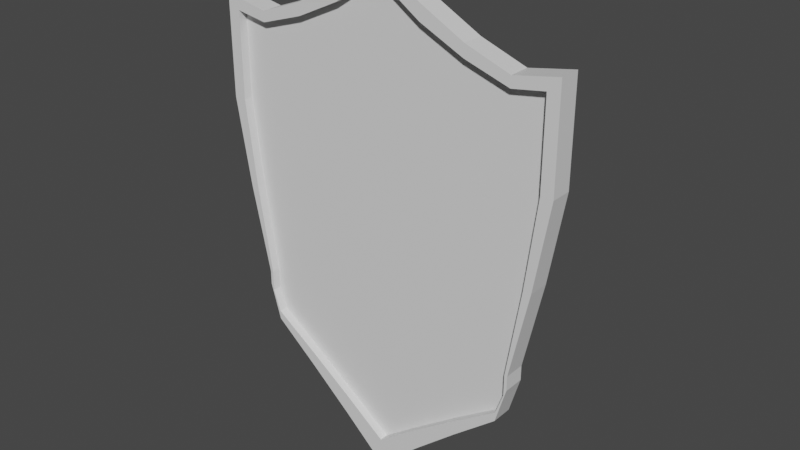 # Source: bouclier.blend  (saved by Blender 2.82.7; exported with 4.5.12 LTS)
import bpy
from mathutils import Matrix  # noqa: F401  (used for matrix-valued properties, if any)

bpy.ops.wm.read_factory_settings(use_empty=True)
scene = bpy.context.scene
scene.name = 'Scene'

# ---- collections
col_collection = bpy.data.collections.new('Collection'); scene.collection.children.link(col_collection)

# ---- materials (node trees are filled in below, after node groups)
mat_material = bpy.data.materials.new('Material')
mat_material.alpha_threshold = 0.0
mat_material.use_transparent_shadow = False
mat_material.line_color = (0.0, 0.0, 0.0, 1.0)

# ---- material node trees
mat_material.use_nodes = True; mat_material.node_tree.nodes.clear()
_N = mat_material.node_tree.nodes; _L = mat_material.node_tree.links
n0 = _N.new('ShaderNodeOutputMaterial'); n0.name = 'Material Output'; n0.location = (300, 300)
n1 = _N.new('ShaderNodeBsdfPrincipled'); n1.name = 'Principled BSDF'; n1.location = (10, 300)
n1.distribution = 'GGX'
n1.subsurface_method = 'BURLEY'
n1.inputs[2].default_value = 0.4
n1.inputs[3].default_value = 1.45
n1.inputs[27].default_value = (0.0, 0.0, 0.0, 1.0)
n1.inputs[28].default_value = 1.0
_L.new(n1.outputs[0], n0.inputs[0])
n0.is_active_output = True

# ---- world
world_world = bpy.data.worlds.new('World'); scene.world = world_world
world_world.use_nodes = True; world_world.node_tree.nodes.clear()
_N = world_world.node_tree.nodes; _L = world_world.node_tree.links
n0 = _N.new('ShaderNodeOutputWorld'); n0.name = 'World Output'; n0.location = (300, 300)
n1 = _N.new('ShaderNodeBackground'); n1.name = 'Background'; n1.location = (10, 300)
n1.inputs[0].default_value = (0.05088, 0.05088, 0.05088, 1.0)
_L.new(n1.outputs[0], n0.inputs[0])
n0.is_active_output = True
world_world.color = (0.05088, 0.05088, 0.05088)
world_world.use_sun_shadow = False
world_world.sun_shadow_jitter_overblur = 0.0

# ---- meshes
me_cube = bpy.data.meshes.new('Cube')
me_cube.from_pydata([(1.663, -0.1014, 1.765), (1.347, -0.1014, -0.9708), (1.663, 0.1014, 1.765), (1.347, 0.1014, -0.9708), (-1.663, -0.1014, 1.765), (-1.347, -0.1014, -0.9708), (-1.663, 0.1014, 1.765), (-1.347, 0.1014, -0.9708), (1.686e-09, -0.1014, -2.401), (1.686e-09, 0.1014, 2.37), (1.686e-09, 0.1014, -2.401), (1.686e-09, -0.1014, 2.37), (1.524, -0.1014, 0.0), (-1.524, 0.1014, 0.0), (1.524, 0.1014, 0.0), (-1.524, -0.1014, 0.0), (0.8313, 0.1014, -1.663), (0.8313, -0.1014, 1.836), (0.8313, -0.1014, -1.663), (0.8313, 0.1014, 1.836), (-0.8313, -0.1014, -1.663), (-0.8313, 0.1014, 1.836), (-0.8313, 0.1014, -1.663), (-0.8313, -0.1014, 1.836), (-1.663, 0.1014, 0.8313), (1.663, -0.1014, 0.8313), (1.663, 0.1014, 0.8313), (-1.663, -0.1014, 0.8313), (1.347, -0.1014, -0.8313), (1.347, 0.1014, -0.8313), (-1.347, -0.1014, -0.8313), (-1.347, 0.1014, -0.8313), (-1.347, 5.98e-11, -0.9708), (1.663, 5.98e-11, 1.765), (-1.663, 5.98e-11, 1.765), (1.347, 5.98e-11, -0.9708), (1.686e-09, 5.98e-11, -2.401), (1.686e-09, 5.98e-11, 2.37), (1.524, 5.98e-11, 0.0), (-1.524, 5.98e-11, 0.0), (0.8313, 5.98e-11, 1.836), (0.8313, 5.98e-11, -1.663), (-0.8313, 5.98e-11, -1.663), (-0.8313, 5.98e-11, 1.836), (1.663, 5.98e-11, 0.8313), (-1.663, 5.98e-11, 0.8313), (-1.347, 5.98e-11, -0.8313), (1.347, 5.98e-11, -0.8313), (0.4156, -0.1014, -2.024), (0.4156, 0.1014, 2.056), (0.4156, 0.1014, -2.024), (0.4156, -0.1014, 2.056), (0.4156, 5.98e-11, -2.024), (0.4156, 5.98e-11, 2.056), (-0.4156, 0.1014, -2.024), (-0.4156, -0.1014, 2.056), (-0.4156, -0.1014, -2.024), (-0.4156, 0.1014, 2.056), (-0.4156, 5.98e-11, 2.056), (-0.4156, 5.98e-11, -2.024), (-1.247, -0.1014, -1.317), (-1.247, 0.1014, 1.686), (-1.247, 0.1014, -1.317), (-1.247, -0.1014, 1.686), (-1.247, 5.98e-11, -1.317), (-1.247, 5.98e-11, 1.686), (1.247, 0.1014, -1.317), (1.247, -0.1014, 1.686), (1.247, -0.1014, -1.317), (1.247, 0.1014, 1.686), (1.247, 5.98e-11, 1.686), (1.247, 5.98e-11, -1.317), (-1.663, 0.1014, 1.654), (1.663, -0.1014, 1.654), (1.663, 0.1014, 1.654), (-1.663, -0.1014, 1.654), (1.686e-09, -0.1014, 2.188), (1.686e-09, 0.1014, 2.188), (0.8313, 0.1014, 1.717), (0.8313, -0.1014, 1.717), (-0.8313, -0.1014, 1.717), (-0.8313, 0.1014, 1.717), (1.663, 5.98e-11, 1.654), (-1.663, 5.98e-11, 1.654), (0.4156, -0.1014, 1.911), (0.4156, 0.1014, 1.911), (-0.4156, 0.1014, 1.911), (-0.4156, -0.1014, 1.911), (-1.247, -0.1014, 1.585), (-1.247, 0.1014, 1.585), (1.247, 0.1014, 1.585), (1.247, -0.1014, 1.585), (1.319, 0.1014, -1.066), (1.548, -0.1014, 1.743), (1.448, -0.1014, 0.0), (1.548, -0.1014, 0.8313), (1.319, -0.1014, -0.8313), (1.548, 5.98e-11, 1.743), (1.319, -0.1014, -1.066), (1.548, 0.1014, 1.743), (1.448, 0.1014, 0.0), (1.548, 0.1014, 0.8313), (1.319, 0.1014, -0.8313), (1.319, 5.98e-11, -1.066), (1.548, 0.1014, 1.635), (1.548, -0.1014, 1.635), (1.347, -0.1014, -0.947), (1.347, 0.1014, -0.947), (-1.347, -0.1014, -0.947), (1.686e-09, -0.1014, -2.133), (1.686e-09, 0.1014, -2.133), (0.8313, -0.1014, -1.521), (0.8313, 0.1014, -1.521), (-0.8313, 0.1014, -1.521), (-0.8313, -0.1014, -1.521), (-1.347, 0.1014, -0.947), (1.347, 5.98e-11, -0.947), (-1.347, 5.98e-11, -0.947), (0.4156, 0.1014, -1.82), (0.4156, -0.1014, -1.82), (-0.4156, -0.1014, -1.82), (-0.4156, 0.1014, -1.82), (-1.247, 0.1014, -1.234), (-1.247, -0.1014, -1.234), (1.247, -0.1014, -1.234), (1.247, 0.1014, -1.234), (1.319, 0.1014, -1.026), (1.319, -0.1014, -1.026), (-1.319, -0.1014, -1.066), (-1.549, 0.1014, 1.743), (-1.448, 0.1014, 0.0), (-1.549, 0.1014, 0.8313), (-1.319, 0.1014, -0.8313), (-1.319, 5.98e-11, -1.066), (-1.319, 0.1014, -1.066), (-1.549, -0.1014, 1.743), (-1.448, -0.1014, 0.0), (-1.549, -0.1014, 0.8313), (-1.319, -0.1014, -0.8313), (-1.549, 5.98e-11, 1.743), (-1.549, -0.1014, 1.635), (-1.549, 0.1014, 1.635), (-1.319, -0.1014, -1.026), (-1.319, 0.1014, -1.026), (1.684e-09, -0.0186, 0.8313), (1.684e-09, -0.0186, 0.0), (9.269e-10, 0.04343, 0.3709), (0.4156, 0.0186, 0.0), (-0.4156, -0.0186, 0.0), (1.247, 0.0186, 0.0), (0.8313, 0.0186, 0.0), (0.4156, -0.0186, 0.0), (0.8313, -0.0186, 0.0), (0.8313, 0.0186, 0.8313), (0.8313, -0.0186, 0.8313), (-1.247, -0.0186, 0.0), (-0.8313, -0.0186, 0.0), (-0.4156, 0.0186, 0.0), (-0.8313, 0.0186, 0.0), (-0.8313, -0.0186, 0.8313), (-0.8313, 0.0186, 0.8313), (1.684e-09, -0.0186, 2.188), (1.684e-09, 0.0186, 2.188), (0.8313, 0.0186, 1.717), (0.8313, -0.0186, 1.717), (-0.8313, -0.0186, 1.717), (-0.8313, 0.0186, 1.717), (-0.2287, 0.04343, 0.3709), (-1.247, -0.0186, 0.8313), (0.4156, -0.0186, 0.8313), (1.247, 0.0186, 0.8313), (0.2287, 0.04343, 0.3709), (-0.4156, -0.0186, 0.8313), (1.684e-09, -0.0186, -0.8313), (9.269e-10, 0.04343, -0.3709), (0.8313, -0.0186, -0.8313), (0.8313, 0.0186, -0.8313), (-0.8313, 0.0186, -0.8313), (-0.8313, -0.0186, -0.8313), (-1.247, -0.0186, -0.8313), (-0.2287, 0.04343, -0.3709), (1.247, 0.0186, -0.8313), (0.4156, -0.0186, -0.8313), (-0.4156, -0.0186, -0.8313), (0.2287, 0.04343, -0.3709), (0.4156, -0.0186, 1.911), (0.4156, 0.0186, 1.911), (-0.4156, 0.0186, 1.911), (-0.4156, -0.0186, 1.911), (-1.247, 0.0186, 0.0), (-1.448, -0.0186, 0.0), (-1.549, -0.0186, 0.8313), (-1.247, 0.0186, 0.8313), (-1.319, -0.0186, -0.8313), (-1.247, 0.0186, -0.8313), (-1.247, -0.0186, 1.585), (-1.247, 0.0186, 1.585), (1.247, -0.0186, 0.0), (1.448, 0.0186, 0.0), (1.548, 0.0186, 0.8313), (1.247, -0.0186, 0.8313), (1.319, 0.0186, -0.8313), (1.247, -0.0186, -0.8313), (1.247, 0.0186, 1.585), (1.247, -0.0186, 1.585), (1.548, 0.0186, 1.635), (-1.549, -0.0186, 1.635), (1.448, -0.0186, 0.0), (1.548, -0.0186, 0.8313), (1.319, -0.0186, -0.8313), (1.548, -0.0186, 1.635), (1.684e-09, -0.0186, -2.133), (1.684e-09, 0.0186, -2.133), (0.8313, -0.0186, -1.521), (0.8313, 0.0186, -1.521), (-0.8313, 0.0186, -1.521), (-0.8313, -0.0186, -1.521), (0.4156, 0.0186, -1.82), (0.4156, -0.0186, -1.82), (-0.4156, -0.0186, -1.82), (-0.4156, 0.0186, -1.82), (-1.247, 0.0186, -1.234), (-1.247, -0.0186, -1.234), (1.247, -0.0186, -1.234), (1.247, 0.0186, -1.234), (1.319, 0.0186, -1.026), (1.319, -0.0186, -1.026), (-1.319, -0.0186, -1.026), (-1.448, 0.0186, 0.0), (-1.549, 0.0186, 0.8313), (-1.319, 0.0186, -0.8313), (-1.549, 0.0186, 1.635), (-1.319, 0.0186, -1.026), (9.269e-10, 0.1042, 0.7698), (0.2287, 0.1042, 0.7698), (9.269e-10, 0.1042, -0.7698), (0.2287, 0.1042, -0.7698), (-0.2287, 0.1042, 0.7698), (-0.2287, 0.1042, -0.7698), (9.269e-10, 0.4508, -0.3709), (9.269e-10, 0.3901, -0.3709), (0.2287, 0.3901, -0.3709), (0.2287, 0.4508, -0.3709), (0.2287, 0.3901, 0.3709), (9.269e-10, 0.3901, 0.3709), (-0.2287, 0.3901, -0.3709), (-0.2287, 0.4508, -0.3709), (-0.2287, 0.3901, 0.3709), (0.2287, 0.4508, 0.3709), (9.269e-10, 0.4508, 0.3709), (-0.2287, 0.4508, 0.3709), (0.2287, 0.4508, 0.2204), (9.269e-10, 0.4508, 0.2204), (0.2287, 0.4508, -0.2204), (9.269e-10, 0.4508, -0.2204), (-0.2287, 0.4508, 0.2204), (-0.2287, 0.4508, -0.2204), (0.2287, 0.4002, 0.2204), (9.269e-10, 0.4002, 0.2204), (0.2287, 0.4002, -0.2204), (9.269e-10, 0.4002, -0.2204), (-0.2287, 0.4002, 0.2204), (-0.2287, 0.4002, -0.2204)], [], [(139, 34, 6, 129), (141, 129, 6, 72), (83, 34, 4, 75), (103, 35, 3, 92), (82, 33, 2, 74), (105, 93, 0, 73), (87, 55, 11, 76), (59, 36, 10, 54), (85, 49, 9, 77), (53, 37, 9, 49), (96, 94, 12, 28), (47, 38, 14, 29), (46, 39, 15, 30), (132, 130, 13, 31), (70, 40, 19, 69), (90, 69, 19, 78), (84, 51, 17, 79), (52, 41, 16, 50), (64, 42, 22, 62), (88, 63, 23, 80), (86, 57, 21, 81), (58, 43, 21, 57), (94, 95, 25, 12), (38, 44, 26, 14), (39, 45, 27, 15), (130, 131, 24, 13), (143, 132, 31, 115), (117, 46, 30, 108), (116, 47, 29, 107), (127, 96, 28, 106), (80, 87, 188, 165), (95, 94, 207, 208), (106, 28, 47, 116), (115, 31, 46, 117), (13, 24, 45, 39), (12, 25, 44, 38), (55, 23, 43, 58), (60, 20, 42, 64), (48, 18, 41, 52), (67, 17, 40, 70), (31, 13, 39, 46), (28, 12, 38, 47), (51, 11, 37, 53), (56, 8, 36, 59), (73, 0, 33, 82), (98, 1, 35, 103), (72, 6, 34, 83), (135, 4, 34, 139), (17, 51, 53, 40), (8, 48, 52, 36), (137, 140, 206, 191), (140, 88, 195, 206), (127, 124, 223, 226), (141, 131, 229, 231), (36, 52, 50, 10), (76, 11, 51, 84), (109, 120, 219, 211), (81, 89, 196, 166), (40, 53, 49, 19), (78, 19, 49, 85), (20, 56, 59, 42), (11, 55, 58, 37), (96, 127, 226, 209), (87, 76, 161, 188), (110, 118, 217, 212), (104, 90, 203, 205), (37, 58, 57, 9), (77, 9, 57, 86), (126, 102, 201, 225), (85, 77, 162, 186), (42, 59, 54, 22), (80, 23, 55, 87), (23, 63, 65, 43), (128, 60, 64, 133), (130, 132, 230, 228), (79, 91, 204, 164), (143, 122, 221, 232), (90, 78, 163, 203), (140, 135, 63, 88), (133, 64, 62, 134), (131, 130, 228, 229), (100, 101, 199, 198), (81, 21, 61, 89), (43, 65, 61, 21), (18, 68, 71, 41), (93, 67, 70, 97), (84, 79, 164, 185), (118, 112, 214, 217), (132, 143, 232, 230), (89, 141, 231, 196), (104, 99, 69, 90), (97, 70, 69, 99), (88, 80, 165, 195), (119, 109, 211, 218), (79, 17, 67, 91), (41, 71, 66, 16), (114, 123, 222, 216), (86, 81, 166, 187), (120, 114, 216, 219), (113, 121, 220, 215), (102, 100, 198, 201), (121, 110, 212, 220), (142, 138, 193, 227), (112, 125, 224, 214), (24, 72, 83, 45), (25, 73, 82, 44), (101, 104, 205, 199), (122, 113, 215, 221), (136, 137, 191, 190), (111, 119, 218, 213), (105, 95, 208, 210), (76, 84, 185, 161), (95, 105, 73, 25), (44, 82, 74, 26), (45, 83, 75, 27), (131, 141, 72, 24), (123, 142, 227, 222), (26, 74, 104, 101), (29, 14, 100, 102), (33, 97, 99, 2), (74, 2, 99, 104), (14, 26, 101, 100), (107, 29, 102, 126), (0, 93, 97, 33), (68, 98, 103, 71), (91, 105, 210, 204), (124, 111, 213, 223), (78, 85, 186, 163), (91, 67, 93, 105), (71, 103, 92, 66), (68, 124, 127, 98), (3, 107, 126, 92), (92, 126, 125, 66), (18, 111, 124, 68), (128, 142, 123, 60), (22, 113, 122, 62), (10, 110, 121, 54), (20, 114, 120, 56), (8, 109, 119, 48), (16, 112, 118, 50), (7, 115, 117, 32), (1, 106, 116, 35), (50, 118, 110, 10), (56, 120, 109, 8), (98, 127, 106, 1), (35, 116, 107, 3), (32, 117, 108, 5), (134, 143, 115, 7), (48, 119, 111, 18), (66, 125, 112, 16), (54, 121, 113, 22), (60, 123, 114, 20), (62, 122, 143, 134), (5, 108, 142, 128), (77, 86, 187, 162), (27, 75, 140, 137), (30, 15, 136, 138), (32, 133, 134, 7), (75, 4, 135, 140), (15, 27, 137, 136), (108, 30, 138, 142), (5, 128, 133, 32), (63, 135, 139, 65), (125, 126, 225, 224), (94, 96, 209, 207), (138, 136, 190, 193), (89, 61, 129, 141), (65, 139, 129, 61), (183, 148, 145, 173), (182, 151, 152, 175), (181, 149, 150, 176), (180, 157, 158, 177), (179, 155, 156, 178), (157, 167, 160, 158), (155, 168, 159, 156), (151, 169, 154, 152), (149, 170, 153, 150), (148, 172, 144, 145), (222, 179, 178, 216), (220, 180, 177, 215), (224, 181, 176, 214), (218, 182, 175, 213), (219, 183, 173, 211), (217, 184, 174, 212), (214, 176, 184, 217), (211, 173, 182, 218), (150, 153, 171, 147), (145, 144, 169, 151), (173, 145, 151, 182), (176, 150, 147, 184), (216, 178, 183, 219), (212, 174, 180, 220), (156, 159, 172, 148), (238, 180, 245, 246), (178, 156, 148, 183), (215, 177, 194, 221), (227, 193, 179, 222), (158, 160, 192, 189), (190, 191, 168, 155), (193, 190, 155, 179), (177, 158, 189, 194), (213, 175, 202, 223), (225, 201, 181, 224), (152, 154, 200, 197), (198, 199, 170, 149), (201, 198, 149, 181), (175, 152, 197, 202), (154, 164, 204, 200), (199, 205, 203, 170), (160, 166, 196, 192), (191, 206, 195, 168), (159, 165, 188, 172), (146, 162, 187, 167), (153, 163, 186, 171), (144, 161, 185, 169), (167, 187, 166, 160), (168, 195, 165, 159), (169, 185, 164, 154), (170, 203, 163, 153), (171, 186, 162, 146), (172, 188, 161, 144), (200, 204, 210, 208), (223, 202, 209, 226), (197, 200, 208, 207), (202, 197, 207, 209), (192, 196, 231, 229), (221, 194, 230, 232), (189, 192, 229, 228), (194, 189, 228, 230), (180, 174, 240, 245), (174, 184, 241, 240), (237, 233, 249, 250), (240, 241, 242, 239), (243, 244, 249, 248), (245, 240, 239, 246), (244, 247, 250, 249), (234, 171, 243, 248), (235, 238, 246, 239), (233, 234, 248, 249), (146, 167, 247, 244), (171, 146, 244, 243), (167, 237, 250, 247), (184, 236, 242, 241), (236, 235, 239, 242), (250, 249, 252, 255), (256, 255, 261, 262), (249, 248, 251, 252), (246, 250, 255, 256), (239, 246, 256, 254), (242, 239, 254, 253), (248, 242, 253, 251), (257, 259, 260, 262, 261, 258), (254, 256, 262, 260), (253, 254, 260, 259), (251, 253, 259, 257), (255, 252, 258, 261), (252, 251, 257, 258), (253, 251, 252, 255, 256, 254)])
_uv = me_cube.uv_layers.new(name='UVMap')
_uv.uv.foreach_set('vector', [0.8664, 0.625, 0.875, 0.625, 0.875, 0.75, 0.8664, 0.75, 0.6176, 0.9914, 0.625, 0.9914, 0.625, 1.0, 0.6176, 1.0, 0.6176, 0.125, 0.625, 0.125, 0.625, 0.25, 0.6176, 0.25, 0.3664, 0.625, 0.375, 0.625, 0.375, 0.75, 0.3664, 0.75, 0.6176, 0.625, 0.625, 0.625, 0.625, 0.75, 0.6176, 0.75, 0.6176, 0.4914, 0.625, 0.4914, 0.625, 0.5, 0.6176, 0.5, 0.6176, 0.3438, 0.625, 0.3438, 0.625, 0.375, 0.6176, 0.375, 0.2188, 0.625, 0.25, 0.625, 0.25, 0.75, 0.2188, 0.75, 0.6176, 0.8438, 0.625, 0.8438, 0.625, 0.875, 0.6176, 0.875, 0.7188, 0.625, 0.75, 0.625, 0.75, 0.75, 0.7188, 0.75, 0.4375, 0.4914, 0.5, 0.4914, 0.5, 0.5, 0.4375, 0.5, 0.4375, 0.625, 0.5, 0.625, 0.5, 0.75, 0.4375, 0.75, 0.4375, 0.125, 0.5, 0.125, 0.5, 0.25, 0.4375, 0.25, 0.4375, 0.9914, 0.5, 0.9914, 0.5, 1.0, 0.4375, 1.0, 0.6562, 0.625, 0.6875, 0.625, 0.6875, 0.75, 0.6562, 0.75, 0.6176, 0.7812, 0.625, 0.7812, 0.625, 0.8125, 0.6176, 0.8125, 0.6176, 0.4062, 0.625, 0.4062, 0.625, 0.4375, 0.6176, 0.4375, 0.2812, 0.625, 0.3125, 0.625, 0.3125, 0.75, 0.2812, 0.75, 0.1562, 0.625, 0.1875, 0.625, 0.1875, 0.75, 0.1562, 0.75, 0.6176, 0.2812, 0.625, 0.2812, 0.625, 0.3125, 0.6176, 0.3125, 0.6176, 0.9062, 0.625, 0.9062, 0.625, 0.9375, 0.6176, 0.9375, 0.7812, 0.625, 0.8125, 0.625, 0.8125, 0.75, 0.7812, 0.75, 0.5, 0.4914, 0.5625, 0.4914, 0.5625, 0.5, 0.5, 0.5, 0.5, 0.625, 0.5625, 0.625, 0.5625, 0.75, 0.5, 0.75, 0.5, 0.125, 0.5625, 0.125, 0.5625, 0.25, 0.5, 0.25, 0.5, 0.9914, 0.5625, 0.9914, 0.5625, 1.0, 0.5, 1.0, 0.3857, 0.9914, 0.4375, 0.9914, 0.4375, 1.0, 0.3857, 1.0, 0.3857, 0.125, 0.4375, 0.125, 0.4375, 0.25, 0.3857, 0.25, 0.3857, 0.625, 0.4375, 0.625, 0.4375, 0.75, 0.3857, 0.75, 0.3857, 0.4914, 0.4375, 0.4914, 0.4375, 0.5, 0.3857, 0.5, 0.6176, 0.3125, 0.6176, 0.3438, 0.6176, 0.3438, 0.6176, 0.3125, 0.5625, 0.4914, 0.5, 0.4914, 0.5, 0.4914, 0.5625, 0.4914, 0.3857, 0.5, 0.4375, 0.5, 0.4375, 0.625, 0.3857, 0.625, 0.3857, 0.0, 0.4375, 0.0, 0.4375, 0.125, 0.3857, 0.125, 0.5, 0.0, 0.5625, 0.0, 0.5625, 0.125, 0.5, 0.125, 0.5, 0.5, 0.5625, 0.5, 0.5625, 0.625, 0.5, 0.625, 0.7812, 0.5, 0.8125, 0.5, 0.8125, 0.625, 0.7812, 0.625, 0.1562, 0.5, 0.1875, 0.5, 0.1875, 0.625, 0.1562, 0.625, 0.2812, 0.5, 0.3125, 0.5, 0.3125, 0.625, 0.2812, 0.625, 0.6562, 0.5, 0.6875, 0.5, 0.6875, 0.625, 0.6562, 0.625, 0.4375, 0.0, 0.5, 0.0, 0.5, 0.125, 0.4375, 0.125, 0.4375, 0.5, 0.5, 0.5, 0.5, 0.625, 0.4375, 0.625, 0.7188, 0.5, 0.75, 0.5, 0.75, 0.625, 0.7188, 0.625, 0.2188, 0.5, 0.25, 0.5, 0.25, 0.625, 0.2188, 0.625, 0.6176, 0.5, 0.625, 0.5, 0.625, 0.625, 0.6176, 0.625, 0.3664, 0.5, 0.375, 0.5, 0.375, 0.625, 0.3664, 0.625, 0.6176, 0.0, 0.625, 0.0, 0.625, 0.125, 0.6176, 0.125, 0.8664, 0.5, 0.875, 0.5, 0.875, 0.625, 0.8664, 0.625, 0.6875, 0.5, 0.7188, 0.5, 0.7188, 0.625, 0.6875, 0.625, 0.25, 0.5, 0.2812, 0.5, 0.2812, 0.625, 0.25, 0.625, 0.5625, 0.2586, 0.6176, 0.2586, 0.6176, 0.2586, 0.5625, 0.2586, 0.6176, 0.2586, 0.6176, 0.2812, 0.6176, 0.2812, 0.6176, 0.2586, 0.3857, 0.4914, 0.3857, 0.4688, 0.3857, 0.4688, 0.3857, 0.4914, 0.6176, 0.9914, 0.5625, 0.9914, 0.5625, 0.9914, 0.6176, 0.9914, 0.25, 0.625, 0.2812, 0.625, 0.2812, 0.75, 0.25, 0.75, 0.6176, 0.375, 0.625, 0.375, 0.625, 0.4062, 0.6176, 0.4062, 0.3857, 0.375, 0.3857, 0.3438, 0.3857, 0.3438, 0.3857, 0.375, 0.6176, 0.9375, 0.6176, 0.9688, 0.6176, 0.9688, 0.6176, 0.9375, 0.6875, 0.625, 0.7188, 0.625, 0.7188, 0.75, 0.6875, 0.75, 0.6176, 0.8125, 0.625, 0.8125, 0.625, 0.8438, 0.6176, 0.8438, 0.1875, 0.5, 0.2188, 0.5, 0.2188, 0.625, 0.1875, 0.625, 0.75, 0.5, 0.7812, 0.5, 0.7812, 0.625, 0.75, 0.625, 0.4375, 0.4914, 0.3857, 0.4914, 0.3857, 0.4914, 0.4375, 0.4914, 0.6176, 0.3438, 0.6176, 0.375, 0.6176, 0.375, 0.6176, 0.3438, 0.3857, 0.875, 0.3857, 0.8438, 0.3857, 0.8438, 0.3857, 0.875, 0.6176, 0.7586, 0.6176, 0.7812, 0.6176, 0.7812, 0.6176, 0.7586, 0.75, 0.625, 0.7812, 0.625, 0.7812, 0.75, 0.75, 0.75, 0.6176, 0.875, 0.625, 0.875, 0.625, 0.9062, 0.6176, 0.9062, 0.3857, 0.7586, 0.4375, 0.7586, 0.4375, 0.7586, 0.3857, 0.7586, 0.6176, 0.8438, 0.6176, 0.875, 0.6176, 0.875, 0.6176, 0.8438, 0.1875, 0.625, 0.2188, 0.625, 0.2188, 0.75, 0.1875, 0.75, 0.6176, 0.3125, 0.625, 0.3125, 0.625, 0.3438, 0.6176, 0.3438, 0.8125, 0.5, 0.8438, 0.5, 0.8438, 0.625, 0.8125, 0.625, 0.1336, 0.5, 0.1562, 0.5, 0.1562, 0.625, 0.1336, 0.625, 0.5, 0.9914, 0.4375, 0.9914, 0.4375, 0.9914, 0.5, 0.9914, 0.6176, 0.4375, 0.6176, 0.4688, 0.6176, 0.4688, 0.6176, 0.4375, 0.3857, 0.9914, 0.3857, 0.9688, 0.3857, 0.9688, 0.3857, 0.9914, 0.6176, 0.7812, 0.6176, 0.8125, 0.6176, 0.8125, 0.6176, 0.7812, 0.6176, 0.2586, 0.625, 0.2586, 0.625, 0.2812, 0.6176, 0.2812, 0.1336, 0.625, 0.1562, 0.625, 0.1562, 0.75, 0.1336, 0.75, 0.5625, 0.9914, 0.5, 0.9914, 0.5, 0.9914, 0.5625, 0.9914, 0.5, 0.7586, 0.5625, 0.7586, 0.5625, 0.7586, 0.5, 0.7586, 0.6176, 0.9375, 0.625, 0.9375, 0.625, 0.9688, 0.6176, 0.9688, 0.8125, 0.625, 0.8438, 0.625, 0.8438, 0.75, 0.8125, 0.75, 0.3125, 0.5, 0.3438, 0.5, 0.3438, 0.625, 0.3125, 0.625, 0.6336, 0.5, 0.6562, 0.5, 0.6562, 0.625, 0.6336, 0.625, 0.6176, 0.4062, 0.6176, 0.4375, 0.6176, 0.4375, 0.6176, 0.4062, 0.3857, 0.8438, 0.3857, 0.8125, 0.3857, 0.8125, 0.3857, 0.8438, 0.4375, 0.9914, 0.3857, 0.9914, 0.3857, 0.9914, 0.4375, 0.9914, 0.6176, 0.9688, 0.6176, 0.9914, 0.6176, 0.9914, 0.6176, 0.9688, 0.6176, 0.7586, 0.625, 0.7586, 0.625, 0.7812, 0.6176, 0.7812, 0.6336, 0.625, 0.6562, 0.625, 0.6562, 0.75, 0.6336, 0.75, 0.6176, 0.2812, 0.6176, 0.3125, 0.6176, 0.3125, 0.6176, 0.2812, 0.3857, 0.4062, 0.3857, 0.375, 0.3857, 0.375, 0.3857, 0.4062, 0.6176, 0.4375, 0.625, 0.4375, 0.625, 0.4688, 0.6176, 0.4688, 0.3125, 0.625, 0.3438, 0.625, 0.3438, 0.75, 0.3125, 0.75, 0.3857, 0.3125, 0.3857, 0.2812, 0.3857, 0.2812, 0.3857, 0.3125, 0.6176, 0.9062, 0.6176, 0.9375, 0.6176, 0.9375, 0.6176, 0.9062, 0.3857, 0.3438, 0.3857, 0.3125, 0.3857, 0.3125, 0.3857, 0.3438, 0.3857, 0.9375, 0.3857, 0.9062, 0.3857, 0.9062, 0.3857, 0.9375, 0.4375, 0.7586, 0.5, 0.7586, 0.5, 0.7586, 0.4375, 0.7586, 0.3857, 0.9062, 0.3857, 0.875, 0.3857, 0.875, 0.3857, 0.9062, 0.3857, 0.2586, 0.4375, 0.2586, 0.4375, 0.2586, 0.3857, 0.2586, 0.3857, 0.8125, 0.3857, 0.7812, 0.3857, 0.7812, 0.3857, 0.8125, 0.5625, 0.0, 0.6176, 0.0, 0.6176, 0.125, 0.5625, 0.125, 0.5625, 0.5, 0.6176, 0.5, 0.6176, 0.625, 0.5625, 0.625, 0.5625, 0.7586, 0.6176, 0.7586, 0.6176, 0.7586, 0.5625, 0.7586, 0.3857, 0.9688, 0.3857, 0.9375, 0.3857, 0.9375, 0.3857, 0.9688, 0.5, 0.2586, 0.5625, 0.2586, 0.5625, 0.2586, 0.5, 0.2586, 0.3857, 0.4375, 0.3857, 0.4062, 0.3857, 0.4062, 0.3857, 0.4375, 0.6176, 0.4914, 0.5625, 0.4914, 0.5625, 0.4914, 0.6176, 0.4914, 0.6176, 0.375, 0.6176, 0.4062, 0.6176, 0.4062, 0.6176, 0.375, 0.5625, 0.4914, 0.6176, 0.4914, 0.6176, 0.5, 0.5625, 0.5, 0.5625, 0.625, 0.6176, 0.625, 0.6176, 0.75, 0.5625, 0.75, 0.5625, 0.125, 0.6176, 0.125, 0.6176, 0.25, 0.5625, 0.25, 0.5625, 0.9914, 0.6176, 0.9914, 0.6176, 1.0, 0.5625, 1.0, 0.3857, 0.2812, 0.3857, 0.2586, 0.3857, 0.2586, 0.3857, 0.2812, 0.5625, 0.75, 0.6176, 0.75, 0.6176, 0.7586, 0.5625, 0.7586, 0.4375, 0.75, 0.5, 0.75, 0.5, 0.7586, 0.4375, 0.7586, 0.625, 0.625, 0.6336, 0.625, 0.6336, 0.75, 0.625, 0.75, 0.6176, 0.75, 0.625, 0.75, 0.625, 0.7586, 0.6176, 0.7586, 0.5, 0.75, 0.5625, 0.75, 0.5625, 0.7586, 0.5, 0.7586, 0.3857, 0.75, 0.4375, 0.75, 0.4375, 0.7586, 0.3857, 0.7586, 0.625, 0.5, 0.6336, 0.5, 0.6336, 0.625, 0.625, 0.625, 0.3438, 0.5, 0.3664, 0.5, 0.3664, 0.625, 0.3438, 0.625, 0.6176, 0.4688, 0.6176, 0.4914, 0.6176, 0.4914, 0.6176, 0.4688, 0.3857, 0.4688, 0.3857, 0.4375, 0.3857, 0.4375, 0.3857, 0.4688, 0.6176, 0.8125, 0.6176, 0.8438, 0.6176, 0.8438, 0.6176, 0.8125, 0.6176, 0.4688, 0.625, 0.4688, 0.625, 0.4914, 0.6176, 0.4914, 0.3438, 0.625, 0.3664, 0.625, 0.3664, 0.75, 0.3438, 0.75, 0.375, 0.4688, 0.3857, 0.4688, 0.3857, 0.4914, 0.375, 0.4914, 0.375, 0.75, 0.3857, 0.75, 0.3857, 0.7586, 0.375, 0.7586, 0.375, 0.7586, 0.3857, 0.7586, 0.3857, 0.7812, 0.375, 0.7812, 0.375, 0.4375, 0.3857, 0.4375, 0.3857, 0.4688, 0.375, 0.4688, 0.375, 0.2586, 0.3857, 0.2586, 0.3857, 0.2812, 0.375, 0.2812, 0.375, 0.9375, 0.3857, 0.9375, 0.3857, 0.9688, 0.375, 0.9688, 0.375, 0.875, 0.3857, 0.875, 0.3857, 0.9062, 0.375, 0.9062, 0.375, 0.3125, 0.3857, 0.3125, 0.3857, 0.3438, 0.375, 0.3438, 0.375, 0.375, 0.3857, 0.375, 0.3857, 0.4062, 0.375, 0.4062, 0.375, 0.8125, 0.3857, 0.8125, 0.3857, 0.8438, 0.375, 0.8438, 0.375, 0.0, 0.3857, 0.0, 0.3857, 0.125, 0.375, 0.125, 0.375, 0.5, 0.3857, 0.5, 0.3857, 0.625, 0.375, 0.625, 0.375, 0.8438, 0.3857, 0.8438, 0.3857, 0.875, 0.375, 0.875, 0.375, 0.3438, 0.3857, 0.3438, 0.3857, 0.375, 0.375, 0.375, 0.375, 0.4914, 0.3857, 0.4914, 0.3857, 0.5, 0.375, 0.5, 0.375, 0.625, 0.3857, 0.625, 0.3857, 0.75, 0.375, 0.75, 0.375, 0.125, 0.3857, 0.125, 0.3857, 0.25, 0.375, 0.25, 0.375, 0.9914, 0.3857, 0.9914, 0.3857, 1.0, 0.375, 1.0, 0.375, 0.4062, 0.3857, 0.4062, 0.3857, 0.4375, 0.375, 0.4375, 0.375, 0.7812, 0.3857, 0.7812, 0.3857, 0.8125, 0.375, 0.8125, 0.375, 0.9062, 0.3857, 0.9062, 0.3857, 0.9375, 0.375, 0.9375, 0.375, 0.2812, 0.3857, 0.2812, 0.3857, 0.3125, 0.375, 0.3125, 0.375, 0.9688, 0.3857, 0.9688, 0.3857, 0.9914, 0.375, 0.9914, 0.375, 0.25, 0.3857, 0.25, 0.3857, 0.2586, 0.375, 0.2586, 0.6176, 0.875, 0.6176, 0.9062, 0.6176, 0.9062, 0.6176, 0.875, 0.5625, 0.25, 0.6176, 0.25, 0.6176, 0.2586, 0.5625, 0.2586, 0.4375, 0.25, 0.5, 0.25, 0.5, 0.2586, 0.4375, 0.2586, 0.125, 0.625, 0.1336, 0.625, 0.1336, 0.75, 0.125, 0.75, 0.6176, 0.25, 0.625, 0.25, 0.625, 0.2586, 0.6176, 0.2586, 0.5, 0.25, 0.5625, 0.25, 0.5625, 0.2586, 0.5, 0.2586, 0.3857, 0.25, 0.4375, 0.25, 0.4375, 0.2586, 0.3857, 0.2586, 0.125, 0.5, 0.1336, 0.5, 0.1336, 0.625, 0.125, 0.625, 0.8438, 0.5, 0.8664, 0.5, 0.8664, 0.625, 0.8438, 0.625, 0.3857, 0.7812, 0.3857, 0.7586, 0.3857, 0.7586, 0.3857, 0.7812, 0.5, 0.4914, 0.4375, 0.4914, 0.4375, 0.4914, 0.5, 0.4914, 0.4375, 0.2586, 0.5, 0.2586, 0.5, 0.2586, 0.4375, 0.2586, 0.6176, 0.9688, 0.625, 0.9688, 0.625, 0.9914, 0.6176, 0.9914, 0.8438, 0.625, 0.8664, 0.625, 0.8664, 0.75, 0.8438, 0.75, 0.4375, 0.3438, 0.5, 0.3438, 0.5, 0.375, 0.4375, 0.375, 0.4375, 0.4062, 0.5, 0.4062, 0.5, 0.4375, 0.4375, 0.4375, 0.4375, 0.7812, 0.5, 0.7812, 0.5, 0.8125, 0.4375, 0.8125, 0.4375, 0.9062, 0.5, 0.9062, 0.5, 0.9375, 0.4375, 0.9375, 0.4375, 0.2812, 0.5, 0.2812, 0.5, 0.3125, 0.4375, 0.3125, 0.5, 0.9062, 0.5625, 0.9062, 0.5625, 0.9375, 0.5, 0.9375, 0.5, 0.2812, 0.5625, 0.2812, 0.5625, 0.3125, 0.5, 0.3125, 0.5, 0.4062, 0.5625, 0.4062, 0.5625, 0.4375, 0.5, 0.4375, 0.5, 0.7812, 0.5625, 0.7812, 0.5625, 0.8125, 0.5, 0.8125, 0.5, 0.3438, 0.5625, 0.3438, 0.5625, 0.375, 0.5, 0.375, 0.3857, 0.2812, 0.4375, 0.2812, 0.4375, 0.3125, 0.3857, 0.3125, 0.3857, 0.9062, 0.4375, 0.9062, 0.4375, 0.9375, 0.3857, 0.9375, 0.3857, 0.7812, 0.4375, 0.7812, 0.4375, 0.8125, 0.3857, 0.8125, 0.3857, 0.4062, 0.4375, 0.4062, 0.4375, 0.4375, 0.3857, 0.4375, 0.3857, 0.3438, 0.4375, 0.3438, 0.4375, 0.375, 0.3857, 0.375, 0.3857, 0.8438, 0.4375, 0.8438, 0.4375, 0.875, 0.3857, 0.875, 0.3857, 0.8125, 0.4375, 0.8125, 0.4375, 0.8438, 0.3857, 0.8438, 0.3857, 0.375, 0.4375, 0.375, 0.4375, 0.4062, 0.3857, 0.4062, 0.5, 0.8125, 0.5625, 0.8125, 0.5625, 0.8438, 0.5, 0.8438, 0.5, 0.375, 0.5625, 0.375, 0.5625, 0.4062, 0.5, 0.4062, 0.4375, 0.375, 0.5, 0.375, 0.5, 0.4062, 0.4375, 0.4062, 0.4375, 0.8125, 0.5, 0.8125, 0.5, 0.8438, 0.4375, 0.8438, 0.3857, 0.3125, 0.4375, 0.3125, 0.4375, 0.3438, 0.3857, 0.3438, 0.3857, 0.875, 0.4375, 0.875, 0.4375, 0.9062, 0.3857, 0.9062, 0.5, 0.3125, 0.5625, 0.3125, 0.5625, 0.3438, 0.5, 0.3438, 0.0, 0.0, 0.0, 0.0, 0.0, 0.0, 0.0, 0.0, 0.4375, 0.3125, 0.5, 0.3125, 0.5, 0.3438, 0.4375, 0.3438, 0.3857, 0.9375, 0.4375, 0.9375, 0.4375, 0.9688, 0.3857, 0.9688, 0.3857, 0.2586, 0.4375, 0.2586, 0.4375, 0.2812, 0.3857, 0.2812, 0.5, 0.9375, 0.5625, 0.9375, 0.5625, 0.9688, 0.5, 0.9688, 0.5, 0.2586, 0.5625, 0.2586, 0.5625, 0.2812, 0.5, 0.2812, 0.4375, 0.2586, 0.5, 0.2586, 0.5, 0.2812, 0.4375, 0.2812, 0.4375, 0.9375, 0.5, 0.9375, 0.5, 0.9688, 0.4375, 0.9688, 0.3857, 0.4375, 0.4375, 0.4375, 0.4375, 0.4688, 0.3857, 0.4688, 0.3857, 0.7586, 0.4375, 0.7586, 0.4375, 0.7812, 0.3857, 0.7812, 0.5, 0.4375, 0.5625, 0.4375, 0.5625, 0.4688, 0.5, 0.4688, 0.5, 0.7586, 0.5625, 0.7586, 0.5625, 0.7812, 0.5, 0.7812, 0.4375, 0.7586, 0.5, 0.7586, 0.5, 0.7812, 0.4375, 0.7812, 0.4375, 0.4375, 0.5, 0.4375, 0.5, 0.4688, 0.4375, 0.4688, 0.5625, 0.4375, 0.6176, 0.4375, 0.6176, 0.4688, 0.5625, 0.4688, 0.5625, 0.7586, 0.6176, 0.7586, 0.6176, 0.7812, 0.5625, 0.7812, 0.5625, 0.9375, 0.6176, 0.9375, 0.6176, 0.9688, 0.5625, 0.9688, 0.5625, 0.2586, 0.6176, 0.2586, 0.6176, 0.2812, 0.5625, 0.2812, 0.5625, 0.3125, 0.6176, 0.3125, 0.6176, 0.3438, 0.5625, 0.3438, 0.5625, 0.875, 0.6176, 0.875, 0.6176, 0.9062, 0.5625, 0.9062, 0.5625, 0.8125, 0.6176, 0.8125, 0.6176, 0.8438, 0.5625, 0.8438, 0.5625, 0.375, 0.6176, 0.375, 0.6176, 0.4062, 0.5625, 0.4062, 0.5625, 0.9062, 0.6176, 0.9062, 0.6176, 0.9375, 0.5625, 0.9375, 0.5625, 0.2812, 0.6176, 0.2812, 0.6176, 0.3125, 0.5625, 0.3125, 0.5625, 0.4062, 0.6176, 0.4062, 0.6176, 0.4375, 0.5625, 0.4375, 0.5625, 0.7812, 0.6176, 0.7812, 0.6176, 0.8125, 0.5625, 0.8125, 0.5625, 0.8438, 0.6176, 0.8438, 0.6176, 0.875, 0.5625, 0.875, 0.5625, 0.3438, 0.6176, 0.3438, 0.6176, 0.375, 0.5625, 0.375, 0.5625, 0.4688, 0.6176, 0.4688, 0.6176, 0.4914, 0.5625, 0.4914, 0.3857, 0.4688, 0.4375, 0.4688, 0.4375, 0.4914, 0.3857, 0.4914, 0.5, 0.4688, 0.5625, 0.4688, 0.5625, 0.4914, 0.5, 0.4914, 0.4375, 0.4688, 0.5, 0.4688, 0.5, 0.4914, 0.4375, 0.4914, 0.5625, 0.9688, 0.6176, 0.9688, 0.6176, 0.9914, 0.5625, 0.9914, 0.3857, 0.9688, 0.4375, 0.9688, 0.4375, 0.9914, 0.3857, 0.9914, 0.5, 0.9688, 0.5625, 0.9688, 0.5625, 0.9914, 0.5, 0.9914, 0.4375, 0.9688, 0.5, 0.9688, 0.5, 0.9914, 0.4375, 0.9914, 0.4375, 0.9062, 0.4375, 0.875, 0.4375, 0.875, 0.4375, 0.9062, 0.4375, 0.875, 0.4375, 0.8438, 0.4375, 0.8438, 0.4375, 0.875, 0.0, 0.0, 0.0, 0.0, 0.0, 0.0, 0.0, 0.0, 0.4375, 0.875, 0.4375, 0.8438, 0.4375, 0.8438, 0.4375, 0.875, 0.5625, 0.8438, 0.5625, 0.875, 0.5625, 0.875, 0.5625, 0.8438, 0.4375, 0.9062, 0.4375, 0.875, 0.4375, 0.875, 0.4375, 0.9062, 0.5625, 0.875, 0.5625, 0.9062, 0.5625, 0.9062, 0.5625, 0.875, 0.0, 0.0, 0.0, 0.0, 0.0, 0.0, 0.0, 0.0, 0.0, 0.0, 0.0, 0.0, 0.0, 0.0, 0.0, 0.0, 0.0, 0.0, 0.0, 0.0, 0.0, 0.0, 0.0, 0.0, 0.5625, 0.875, 0.5625, 0.9062, 0.5625, 0.9062, 0.5625, 0.875, 0.5625, 0.8438, 0.5625, 0.875, 0.5625, 0.875, 0.5625, 0.8438, 0.0, 0.0, 0.0, 0.0, 0.0, 0.0, 0.0, 0.0, 0.0, 0.0, 0.0, 0.0, 0.0, 0.0, 0.0, 0.0, 0.0, 0.0, 0.0, 0.0, 0.0, 0.0, 0.0, 0.0, 0.0, 0.0, 0.0, 0.0, 0.0, 0.0, 0.0, 0.0, 0.0, 0.0, 0.0, 0.0, 0.0, 0.0, 0.0, 0.0, 0.0, 0.0, 0.0, 0.0, 0.0, 0.0, 0.0, 0.0, 0.0, 0.0, 0.0, 0.0, 0.0, 0.0, 0.0, 0.0, 0.0, 0.0, 0.0, 0.0, 0.0, 0.0, 0.0, 0.0, 0.0, 0.0, 0.0, 0.0, 0.0, 0.0, 0.0, 0.0, 0.0, 0.0, 0.0, 0.0, 0.0, 0.0, 0.0, 0.0, 0.0, 0.0, 0.0, 0.0, 0.0, 0.0, 0.0, 0.0, 0.0, 0.0, 0.0, 0.0, 0.0, 0.0, 0.0, 0.0, 0.0, 0.0, 0.0, 0.0, 0.0, 0.0, 0.0, 0.0, 0.0, 0.0, 0.0, 0.0, 0.0, 0.0, 0.0, 0.0, 0.0, 0.0, 0.0, 0.0, 0.0, 0.0, 0.0, 0.0, 0.0, 0.0, 0.0, 0.0, 0.0, 0.0, 0.0, 0.0, 0.0, 0.0, 0.0, 0.0, 0.0, 0.0, 0.0, 0.0, 0.0, 0.0, 0.0, 0.0, 0.0, 0.0, 0.0, 0.0])
me_cube.materials.append(mat_material)
me_cube.use_remesh_preserve_volume = False
me_cube.use_remesh_preserve_attributes = False
me_cube.use_mirror_vertex_groups = False
me_cube.update()

# ---- objects
ob_cube = bpy.data.objects.new('Cube', me_cube)

# ---- transforms, parenting, visibility, modifiers, constraints
ob_cube.location = (0.0, 0.0, 0.0)
ob_cube.lock_rotations_4d = False
ob_cube.empty_display_type = 'ARROWS'
ob_cube.lineart.crease_threshold = 0.0

# ---- collection membership
col_collection.objects.link(ob_cube)

# ---- scene / render settings (as saved in the file)
scene.frame_start = 1; scene.frame_end = 250; scene.frame_set(1)
scene.render.engine = 'BLENDER_EEVEE_NEXT'
scene.cycles.use_denoising = False
scene.cycles.samples = 128
scene.cycles.sampling_pattern = 'TABULATED_SOBOL'
scene.cycles.use_adaptive_sampling = False
scene.cycles.use_light_tree = False
scene.view_settings.view_transform = 'Filmic'
bpy.context.view_layer.update()

# ---- added for rendering (the .blend has no active camera and no usable light): camera, sun
cam_auto = bpy.data.cameras.new('AutoCamera')
cam_auto.lens = 50.0
cam_auto.sensor_width = 36.0
cam_auto.clip_end = 1000.0
ob_auto_camera = bpy.data.objects.new('AutoCamera', cam_auto)
scene.collection.objects.link(ob_auto_camera)
ob_auto_camera.location = (5.40518, -6.31152, 4.30842)
ob_auto_camera.rotation_euler = (1.09748, -7.21219e-08, 0.694738)
scene.camera = ob_auto_camera
light_auto_sun = bpy.data.lights.new('AutoSun', 'SUN')
light_auto_sun.energy = 3.0
light_auto_sun.angle = 0.0523599
ob_auto_sun = bpy.data.objects.new('AutoSun', light_auto_sun)
scene.collection.objects.link(ob_auto_sun)
ob_auto_sun.rotation_euler = (0.872665, 0.174533, 0.523599)
bpy.context.view_layer.update()
